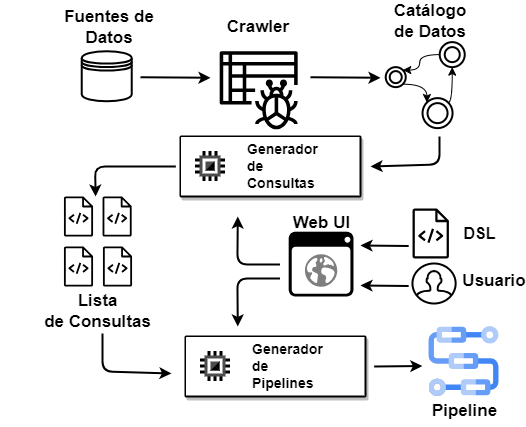

The diagram above was exported from draw.io. Its source (the exported page's mxGraphModel, read from the mxfile embedded in the PNG):
<mxGraphModel dx="1448" dy="615" grid="1" gridSize="10" guides="1" tooltips="1" connect="1" arrows="1" fold="1" page="1" pageScale="1" pageWidth="850" pageHeight="1100" math="0" shadow="0">
  <root>
    <mxCell id="0" />
    <mxCell id="1" parent="0" />
    <mxCell id="tSrwmlHJNIewHSr2akeF-9" value="&lt;font style=&quot;font-size: 17px;&quot;&gt;Fuentes de Datos&lt;/font&gt;" style="text;html=1;strokeColor=none;fillColor=none;align=center;verticalAlign=middle;whiteSpace=wrap;rounded=0;fontStyle=1;fontFamily=Helvetica;fontSize=17;" parent="1" vertex="1">
      <mxGeometry x="213.39000000000001" y="55.629999999999995" width="91.75" height="30" as="geometry" />
    </mxCell>
    <mxCell id="tSrwmlHJNIewHSr2akeF-11" value="&lt;p style=&quot;font-size: 17px;&quot;&gt;Crawler&lt;/p&gt;" style="text;html=1;strokeColor=none;fillColor=none;align=center;verticalAlign=middle;whiteSpace=wrap;rounded=0;fontStyle=1;fontFamily=Helvetica;fontSize=17;" parent="1" vertex="1">
      <mxGeometry x="378.18" y="55.629999999999995" width="60" height="30" as="geometry" />
    </mxCell>
    <mxCell id="tSrwmlHJNIewHSr2akeF-13" value="Catálogo de Datos" style="text;html=1;strokeColor=none;fillColor=none;align=center;verticalAlign=middle;whiteSpace=wrap;rounded=0;fontSize=17;fontStyle=1;fontFamily=Helvetica;" parent="1" vertex="1">
      <mxGeometry x="535.2299999999999" y="50" width="90" height="30" as="geometry" />
    </mxCell>
    <mxCell id="tSrwmlHJNIewHSr2akeF-14" value="Usuario" style="text;html=1;strokeColor=none;fillColor=none;align=center;verticalAlign=middle;whiteSpace=wrap;rounded=0;fontSize=17;fontStyle=1;fontFamily=Helvetica;" parent="1" vertex="1">
      <mxGeometry x="614" y="310" width="60" height="30" as="geometry" />
    </mxCell>
    <mxCell id="tSrwmlHJNIewHSr2akeF-15" value="" style="endArrow=classic;html=1;rounded=1;strokeWidth=2;" parent="1" edge="1">
      <mxGeometry width="50" height="50" relative="1" as="geometry">
        <mxPoint x="325.1300000000001" y="210" as="sourcePoint" />
        <mxPoint x="245.13000000000008" y="240" as="targetPoint" />
        <Array as="points">
          <mxPoint x="244.38000000000008" y="210" />
        </Array>
      </mxGeometry>
    </mxCell>
    <mxCell id="tSrwmlHJNIewHSr2akeF-16" value="" style="outlineConnect=0;fontColor=#232F3E;gradientColor=none;fillColor=#000000;strokeColor=none;dashed=0;verticalLabelPosition=bottom;verticalAlign=top;align=center;html=1;fontSize=12;fontStyle=0;aspect=fixed;pointerEvents=1;shape=mxgraph.aws4.source_code;rounded=1;" parent="1" vertex="1">
      <mxGeometry x="561.96" y="252" width="36.54" height="50" as="geometry" />
    </mxCell>
    <mxCell id="tSrwmlHJNIewHSr2akeF-17" value="Lista &lt;br&gt;de Consultas" style="text;html=1;strokeColor=none;fillColor=none;align=center;verticalAlign=middle;whiteSpace=wrap;rounded=0;fontSize=17;fontStyle=1;fontFamily=Helvetica;" parent="1" vertex="1">
      <mxGeometry x="150" y="340" width="195" height="30" as="geometry" />
    </mxCell>
    <mxCell id="tSrwmlHJNIewHSr2akeF-18" value="" style="shadow=1;strokeWidth=2;rounded=1;absoluteArcSize=1;arcSize=2;" parent="1" vertex="1">
      <mxGeometry x="335" y="380" width="180" height="60" as="geometry" />
    </mxCell>
    <mxCell id="tSrwmlHJNIewHSr2akeF-19" value="&lt;b style=&quot;font-size: 14px;&quot;&gt;&lt;font color=&quot;#000000&quot;&gt;&lt;font face=&quot;Helvetica&quot;&gt;Generador&lt;br&gt;de&amp;nbsp;&lt;br&gt;&lt;/font&gt;Pipelines&lt;br&gt;&lt;/font&gt;&lt;/b&gt;" style="editableCssRules=.*;html=1;fontColor=#999999;shape=image;verticalLabelPosition=middle;labelBackgroundColor=#ffffff;verticalAlign=middle;labelPosition=right;align=left;spacingLeft=20;part=1;points=[];imageAspect=0;image=data:image/svg+xml,(base64 omitted: 892 chars);rounded=1;" parent="tSrwmlHJNIewHSr2akeF-18" vertex="1">
      <mxGeometry width="30" height="30" relative="1" as="geometry">
        <mxPoint x="15" y="15" as="offset" />
      </mxGeometry>
    </mxCell>
    <mxCell id="tSrwmlHJNIewHSr2akeF-22" value="" style="endArrow=classic;html=1;rounded=1;strokeWidth=2;" parent="1" edge="1">
      <mxGeometry width="50" height="50" relative="1" as="geometry">
        <mxPoint x="589" y="180" as="sourcePoint" />
        <mxPoint x="520" y="210" as="targetPoint" />
        <Array as="points">
          <mxPoint x="589" y="208" />
        </Array>
      </mxGeometry>
    </mxCell>
    <mxCell id="tSrwmlHJNIewHSr2akeF-23" value="" style="html=1;verticalLabelPosition=bottom;align=center;labelBackgroundColor=#ffffff;verticalAlign=top;strokeWidth=2;strokeColor=#000000;shadow=0;dashed=0;shape=mxgraph.ios7.icons.user;" parent="1" vertex="1">
      <mxGeometry x="561.9600000000002" y="307" width="43.18" height="40" as="geometry" />
    </mxCell>
    <mxCell id="tSrwmlHJNIewHSr2akeF-24" value="" style="shape=datastore;whiteSpace=wrap;html=1;rounded=1;strokeWidth=2;" parent="1" vertex="1">
      <mxGeometry x="231.23000000000002" y="94.75" width="50" height="50" as="geometry" />
    </mxCell>
    <mxCell id="tSrwmlHJNIewHSr2akeF-27" style="edgeStyle=orthogonalEdgeStyle;orthogonalLoop=1;jettySize=auto;html=1;exitX=1;exitY=1;exitDx=0;exitDy=0;entryX=0;entryY=0;entryDx=0;entryDy=0;curved=1;" parent="1" source="tSrwmlHJNIewHSr2akeF-28" target="tSrwmlHJNIewHSr2akeF-30" edge="1">
      <mxGeometry relative="1" as="geometry" />
    </mxCell>
    <mxCell id="tSrwmlHJNIewHSr2akeF-28" value="" style="ellipse;shape=doubleEllipse;whiteSpace=wrap;html=1;aspect=fixed;strokeWidth=2;" parent="1" vertex="1">
      <mxGeometry x="535.23" y="110.63" width="20" height="20" as="geometry" />
    </mxCell>
    <mxCell id="tSrwmlHJNIewHSr2akeF-29" style="edgeStyle=orthogonalEdgeStyle;orthogonalLoop=1;jettySize=auto;html=1;exitX=1;exitY=0;exitDx=0;exitDy=0;entryX=0.5;entryY=1;entryDx=0;entryDy=0;curved=1;" parent="1" source="tSrwmlHJNIewHSr2akeF-30" target="tSrwmlHJNIewHSr2akeF-32" edge="1">
      <mxGeometry relative="1" as="geometry" />
    </mxCell>
    <mxCell id="tSrwmlHJNIewHSr2akeF-30" value="" style="ellipse;shape=doubleEllipse;whiteSpace=wrap;html=1;aspect=fixed;strokeWidth=2;" parent="1" vertex="1">
      <mxGeometry x="572.0500000000001" y="141.63" width="30" height="30" as="geometry" />
    </mxCell>
    <mxCell id="tSrwmlHJNIewHSr2akeF-31" style="edgeStyle=orthogonalEdgeStyle;orthogonalLoop=1;jettySize=auto;html=1;exitX=0;exitY=0.5;exitDx=0;exitDy=0;entryX=1;entryY=0;entryDx=0;entryDy=0;curved=1;" parent="1" source="tSrwmlHJNIewHSr2akeF-32" target="tSrwmlHJNIewHSr2akeF-28" edge="1">
      <mxGeometry relative="1" as="geometry" />
    </mxCell>
    <mxCell id="tSrwmlHJNIewHSr2akeF-32" value="" style="ellipse;shape=doubleEllipse;whiteSpace=wrap;html=1;aspect=fixed;strokeWidth=2;" parent="1" vertex="1">
      <mxGeometry x="589.2299999999999" y="85.63" width="25" height="25" as="geometry" />
    </mxCell>
    <mxCell id="tSrwmlHJNIewHSr2akeF-54" value="DSL" style="text;html=1;align=center;verticalAlign=middle;resizable=0;points=[];autosize=1;strokeColor=none;fillColor=none;fontStyle=1;fontSize=16;" parent="1" vertex="1">
      <mxGeometry x="598.5" y="262" width="60" height="30" as="geometry" />
    </mxCell>
    <mxCell id="tSrwmlHJNIewHSr2akeF-58" value="" style="outlineConnect=0;fontColor=#232F3E;gradientColor=none;fillColor=#000000;strokeColor=none;dashed=0;verticalLabelPosition=bottom;verticalAlign=top;align=center;html=1;fontSize=12;fontStyle=0;aspect=fixed;pointerEvents=1;shape=mxgraph.aws4.source_code;rounded=1;" parent="1" vertex="1">
      <mxGeometry x="213.39000000000001" y="290" width="29.23" height="40" as="geometry" />
    </mxCell>
    <mxCell id="tSrwmlHJNIewHSr2akeF-59" value="" style="outlineConnect=0;fontColor=#232F3E;gradientColor=none;fillColor=#000000;strokeColor=none;dashed=0;verticalLabelPosition=bottom;verticalAlign=top;align=center;html=1;fontSize=12;fontStyle=0;aspect=fixed;pointerEvents=1;shape=mxgraph.aws4.source_code;rounded=1;" parent="1" vertex="1">
      <mxGeometry x="213.39000000000001" y="240" width="29.23" height="40" as="geometry" />
    </mxCell>
    <mxCell id="tSrwmlHJNIewHSr2akeF-60" value="" style="outlineConnect=0;fontColor=#232F3E;gradientColor=none;fillColor=#000000;strokeColor=none;dashed=0;verticalLabelPosition=bottom;verticalAlign=top;align=center;html=1;fontSize=12;fontStyle=0;aspect=fixed;pointerEvents=1;shape=mxgraph.aws4.source_code;rounded=1;" parent="1" vertex="1">
      <mxGeometry x="252.39" y="290" width="29.23" height="40" as="geometry" />
    </mxCell>
    <mxCell id="tSrwmlHJNIewHSr2akeF-61" value="" style="outlineConnect=0;fontColor=#232F3E;gradientColor=none;fillColor=#000000;strokeColor=none;dashed=0;verticalLabelPosition=bottom;verticalAlign=top;align=center;html=1;fontSize=12;fontStyle=0;aspect=fixed;pointerEvents=1;shape=mxgraph.aws4.source_code;rounded=1;" parent="1" vertex="1">
      <mxGeometry x="252" y="240" width="29.23" height="40" as="geometry" />
    </mxCell>
    <mxCell id="tSrwmlHJNIewHSr2akeF-62" value="" style="sketch=0;outlineConnect=0;fontColor=#232F3E;gradientColor=none;fillColor=#000000;strokeColor=none;dashed=0;verticalLabelPosition=bottom;verticalAlign=top;align=center;html=1;fontSize=12;fontStyle=0;aspect=fixed;pointerEvents=1;shape=mxgraph.aws4.glue_crawlers;" parent="1" vertex="1">
      <mxGeometry x="369.18" y="94.75" width="78" height="78" as="geometry" />
    </mxCell>
    <mxCell id="tSrwmlHJNIewHSr2akeF-64" value="" style="endArrow=classic;html=1;rounded=0;strokeWidth=2;" parent="1" edge="1">
      <mxGeometry width="50" height="50" relative="1" as="geometry">
        <mxPoint x="290" y="120.75" as="sourcePoint" />
        <mxPoint x="360" y="121.25" as="targetPoint" />
      </mxGeometry>
    </mxCell>
    <mxCell id="tSrwmlHJNIewHSr2akeF-65" value="" style="endArrow=classic;html=1;rounded=0;strokeWidth=2;" parent="1" edge="1">
      <mxGeometry width="50" height="50" relative="1" as="geometry">
        <mxPoint x="460" y="120.75" as="sourcePoint" />
        <mxPoint x="530" y="121.25" as="targetPoint" />
      </mxGeometry>
    </mxCell>
    <mxCell id="tSrwmlHJNIewHSr2akeF-66" value="" style="shadow=1;strokeWidth=2;rounded=1;absoluteArcSize=1;arcSize=2;" parent="1" vertex="1">
      <mxGeometry x="330" y="180" width="180" height="60" as="geometry" />
    </mxCell>
    <mxCell id="tSrwmlHJNIewHSr2akeF-67" value="&lt;b style=&quot;font-size: 14px;&quot;&gt;&lt;font color=&quot;#000000&quot;&gt;&lt;font face=&quot;Helvetica&quot;&gt;Generador&lt;br&gt;de&amp;nbsp;&lt;br&gt;&lt;/font&gt;Consultas&lt;br&gt;&lt;/font&gt;&lt;/b&gt;" style="editableCssRules=.*;html=1;fontColor=#999999;shape=image;verticalLabelPosition=middle;labelBackgroundColor=#ffffff;verticalAlign=middle;labelPosition=right;align=left;spacingLeft=20;part=1;points=[];imageAspect=0;image=data:image/svg+xml,(base64 omitted: 892 chars);rounded=1;" parent="tSrwmlHJNIewHSr2akeF-66" vertex="1">
      <mxGeometry width="30" height="30" relative="1" as="geometry">
        <mxPoint x="15" y="15" as="offset" />
      </mxGeometry>
    </mxCell>
    <mxCell id="tSrwmlHJNIewHSr2akeF-68" value="" style="endArrow=classic;html=1;rounded=1;strokeWidth=2;" parent="1" edge="1">
      <mxGeometry width="50" height="50" relative="1" as="geometry">
        <mxPoint x="252" y="377" as="sourcePoint" />
        <mxPoint x="321" y="417" as="targetPoint" />
        <Array as="points">
          <mxPoint x="252" y="415" />
        </Array>
      </mxGeometry>
    </mxCell>
    <mxCell id="tSrwmlHJNIewHSr2akeF-71" value="" style="shadow=0;dashed=0;html=1;strokeColor=none;fillColor=#000000;labelPosition=center;verticalLabelPosition=bottom;verticalAlign=top;align=center;outlineConnect=0;shape=mxgraph.veeam.2d.web_ui;" parent="1" vertex="1">
      <mxGeometry x="438.18" y="275.2" width="64.8" height="64.8" as="geometry" />
    </mxCell>
    <mxCell id="tSrwmlHJNIewHSr2akeF-72" value="" style="endArrow=classic;html=1;rounded=1;strokeWidth=2;" parent="1" edge="1">
      <mxGeometry width="50" height="50" relative="1" as="geometry">
        <mxPoint x="429.47" y="322" as="sourcePoint" />
        <mxPoint x="387.29" y="370" as="targetPoint" />
        <Array as="points">
          <mxPoint x="386.9000000000001" y="322" />
        </Array>
      </mxGeometry>
    </mxCell>
    <mxCell id="tSrwmlHJNIewHSr2akeF-73" value="" style="endArrow=classic;html=1;rounded=1;strokeWidth=2;" parent="1" edge="1">
      <mxGeometry width="50" height="50" relative="1" as="geometry">
        <mxPoint x="429.47" y="308" as="sourcePoint" />
        <mxPoint x="387.2900000000001" y="260" as="targetPoint" />
        <Array as="points">
          <mxPoint x="386.9000000000001" y="308" />
        </Array>
      </mxGeometry>
    </mxCell>
    <mxCell id="tSrwmlHJNIewHSr2akeF-74" value="&lt;b&gt;&lt;font style=&quot;font-size: 17px;&quot;&gt;Web UI&lt;/font&gt;&lt;/b&gt;" style="text;html=1;align=center;verticalAlign=middle;resizable=0;points=[];autosize=1;strokeColor=none;fillColor=none;" parent="1" vertex="1">
      <mxGeometry x="430.58000000000004" y="252" width="80" height="30" as="geometry" />
    </mxCell>
    <mxCell id="tSrwmlHJNIewHSr2akeF-76" value="" style="endArrow=classic;html=1;rounded=0;strokeWidth=2;" parent="1" edge="1">
      <mxGeometry width="50" height="50" relative="1" as="geometry">
        <mxPoint x="558.18" y="289.5" as="sourcePoint" />
        <mxPoint x="509.9999999999995" y="289" as="targetPoint" />
      </mxGeometry>
    </mxCell>
    <mxCell id="tSrwmlHJNIewHSr2akeF-77" value="" style="endArrow=classic;html=1;rounded=0;strokeWidth=2;" parent="1" edge="1">
      <mxGeometry width="50" height="50" relative="1" as="geometry">
        <mxPoint x="558.18" y="329.5" as="sourcePoint" />
        <mxPoint x="509.99999999999955" y="329" as="targetPoint" />
      </mxGeometry>
    </mxCell>
    <mxCell id="tSrwmlHJNIewHSr2akeF-78" value="" style="sketch=0;html=1;verticalAlign=top;labelPosition=center;verticalLabelPosition=bottom;align=center;spacingTop=-6;fontSize=11;fontStyle=1;fontColor=#999999;shape=image;aspect=fixed;imageAspect=0;image=data:image/svg+xml,(base64 omitted: 2456 chars);" parent="1" vertex="1">
      <mxGeometry x="578.5" y="370" width="70" height="70" as="geometry" />
    </mxCell>
    <mxCell id="tSrwmlHJNIewHSr2akeF-79" value="" style="endArrow=classic;html=1;rounded=0;strokeWidth=2;" parent="1" edge="1">
      <mxGeometry width="50" height="50" relative="1" as="geometry">
        <mxPoint x="523.6399999999992" y="410" as="sourcePoint" />
        <mxPoint x="571.8199999999996" y="409.5" as="targetPoint" />
      </mxGeometry>
    </mxCell>
    <mxCell id="tSrwmlHJNIewHSr2akeF-80" value="&lt;font style=&quot;font-size: 17px;&quot;&gt;&lt;b&gt;Pipeline&lt;/b&gt;&lt;/font&gt;" style="text;html=1;align=center;verticalAlign=middle;resizable=0;points=[];autosize=1;strokeColor=none;fillColor=none;" parent="1" vertex="1">
      <mxGeometry x="568.5" y="440" width="90" height="30" as="geometry" />
    </mxCell>
  </root>
</mxGraphModel>